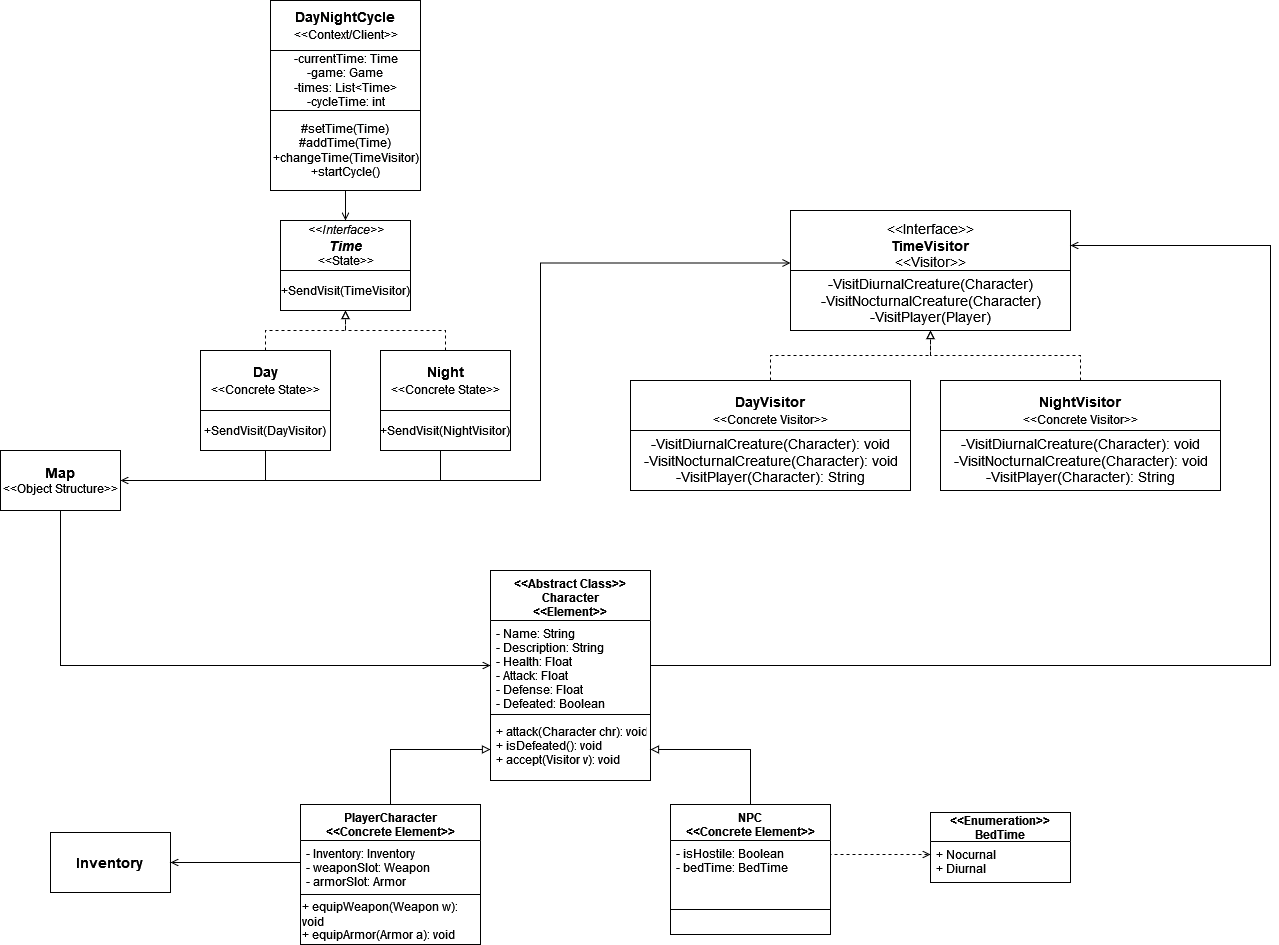

The diagram above was exported from draw.io. Its source (the exported page's mxGraphModel, read from the mxfile embedded in the PNG):
<mxGraphModel dx="271" dy="522" grid="1" gridSize="10" guides="1" tooltips="1" connect="1" arrows="1" fold="1" page="1" pageScale="1" pageWidth="850" pageHeight="1100" math="0" shadow="0">
  <root>
    <mxCell id="0" />
    <mxCell id="1" parent="0" />
    <mxCell id="OdPVvhGXNOMUseRap_71-17" style="edgeStyle=orthogonalEdgeStyle;rounded=0;orthogonalLoop=1;jettySize=auto;html=1;exitX=0.5;exitY=0;exitDx=0;exitDy=0;entryX=0;entryY=0.5;entryDx=0;entryDy=0;endArrow=block;endFill=0;" parent="1" source="OdPVvhGXNOMUseRap_71-1" target="OdPVvhGXNOMUseRap_71-12" edge="1">
      <mxGeometry relative="1" as="geometry" />
    </mxCell>
    <mxCell id="OdPVvhGXNOMUseRap_71-1" value="PlayerCharacter&#10;&lt;&lt;Concrete Element&gt;&gt;" style="swimlane;fontStyle=1;align=center;verticalAlign=top;childLayout=stackLayout;horizontal=1;startSize=36;horizontalStack=0;resizeParent=1;resizeParentMax=0;resizeLast=0;collapsible=1;marginBottom=0;" parent="1" vertex="1">
      <mxGeometry x="520" y="834" width="180" height="140" as="geometry">
        <mxRectangle x="140" y="464" width="120" height="26" as="alternateBounds" />
      </mxGeometry>
    </mxCell>
    <mxCell id="OdPVvhGXNOMUseRap_71-2" value="- Inventory: Inventory&#10;- weaponSlot: Weapon&#10;- armorSlot: Armor&#10;" style="text;strokeColor=none;fillColor=none;align=left;verticalAlign=top;spacingLeft=4;spacingRight=4;overflow=hidden;rotatable=0;points=[[0,0.5],[1,0.5]];portConstraint=eastwest;" parent="OdPVvhGXNOMUseRap_71-1" vertex="1">
      <mxGeometry y="36" width="180" height="44" as="geometry" />
    </mxCell>
    <mxCell id="OdPVvhGXNOMUseRap_71-3" value="" style="line;strokeWidth=1;fillColor=none;align=left;verticalAlign=middle;spacingTop=-1;spacingLeft=3;spacingRight=3;rotatable=0;labelPosition=right;points=[];portConstraint=eastwest;" parent="OdPVvhGXNOMUseRap_71-1" vertex="1">
      <mxGeometry y="80" width="180" height="20" as="geometry" />
    </mxCell>
    <mxCell id="aPLHrcFogRg3VnowspkW-5" value="+ equipWeapon(Weapon w): void" style="text;html=1;strokeColor=none;fillColor=none;align=left;verticalAlign=middle;whiteSpace=wrap;rounded=0;" parent="OdPVvhGXNOMUseRap_71-1" vertex="1">
      <mxGeometry y="100" width="180" height="20" as="geometry" />
    </mxCell>
    <mxCell id="aPLHrcFogRg3VnowspkW-6" value="+ equipArmor(Armor a): void" style="text;html=1;strokeColor=none;fillColor=none;align=left;verticalAlign=middle;whiteSpace=wrap;rounded=0;" parent="OdPVvhGXNOMUseRap_71-1" vertex="1">
      <mxGeometry y="120" width="180" height="20" as="geometry" />
    </mxCell>
    <mxCell id="OdPVvhGXNOMUseRap_71-9" value="&lt;&lt;Abstract Class&gt;&gt;&#10;Character&#10;&lt;&lt;Element&gt;&gt;&#10;" style="swimlane;fontStyle=1;align=center;verticalAlign=top;childLayout=stackLayout;horizontal=1;startSize=50;horizontalStack=0;resizeParent=1;resizeParentMax=0;resizeLast=0;collapsible=1;marginBottom=0;" parent="1" vertex="1">
      <mxGeometry x="710" y="600" width="160" height="210" as="geometry" />
    </mxCell>
    <mxCell id="OdPVvhGXNOMUseRap_71-10" value="- Name: String&#10;- Description: String&#10;- Health: Float&#10;- Attack: Float&#10;- Defense: Float&#10;- Defeated: Boolean  &#10;&#10;&#10;" style="text;strokeColor=none;fillColor=none;align=left;verticalAlign=top;spacingLeft=4;spacingRight=4;overflow=hidden;rotatable=0;points=[[0,0.5],[1,0.5]];portConstraint=eastwest;" parent="OdPVvhGXNOMUseRap_71-9" vertex="1">
      <mxGeometry y="50" width="160" height="90" as="geometry" />
    </mxCell>
    <mxCell id="OdPVvhGXNOMUseRap_71-11" value="" style="line;strokeWidth=1;fillColor=none;align=left;verticalAlign=middle;spacingTop=-1;spacingLeft=3;spacingRight=3;rotatable=0;labelPosition=right;points=[];portConstraint=eastwest;" parent="OdPVvhGXNOMUseRap_71-9" vertex="1">
      <mxGeometry y="140" width="160" height="8" as="geometry" />
    </mxCell>
    <mxCell id="OdPVvhGXNOMUseRap_71-12" value="+ attack(Character chr): void&#10;+ isDefeated(): void&#10;+ accept(Visitor v): void&#10;" style="text;strokeColor=none;fillColor=none;align=left;verticalAlign=top;spacingLeft=4;spacingRight=4;overflow=hidden;rotatable=0;points=[[0,0.5],[1,0.5]];portConstraint=eastwest;" parent="OdPVvhGXNOMUseRap_71-9" vertex="1">
      <mxGeometry y="148" width="160" height="62" as="geometry" />
    </mxCell>
    <mxCell id="OdPVvhGXNOMUseRap_71-18" style="edgeStyle=orthogonalEdgeStyle;rounded=0;orthogonalLoop=1;jettySize=auto;html=1;exitX=0.5;exitY=0;exitDx=0;exitDy=0;entryX=1;entryY=0.5;entryDx=0;entryDy=0;endArrow=block;endFill=0;" parent="1" source="OdPVvhGXNOMUseRap_71-13" target="OdPVvhGXNOMUseRap_71-12" edge="1">
      <mxGeometry relative="1" as="geometry" />
    </mxCell>
    <mxCell id="OdPVvhGXNOMUseRap_71-13" value="NPC&#10;&lt;&lt;Concrete Element&gt;&gt;&#10;" style="swimlane;fontStyle=1;align=center;verticalAlign=top;childLayout=stackLayout;horizontal=1;startSize=36;horizontalStack=0;resizeParent=1;resizeParentMax=0;resizeLast=0;collapsible=1;marginBottom=0;" parent="1" vertex="1">
      <mxGeometry x="890" y="834" width="160" height="130" as="geometry" />
    </mxCell>
    <mxCell id="OdPVvhGXNOMUseRap_71-14" value="- isHostile: Boolean&#10;- bedTime: BedTime" style="text;strokeColor=none;fillColor=none;align=left;verticalAlign=top;spacingLeft=4;spacingRight=4;overflow=hidden;rotatable=0;points=[[0,0.5],[1,0.5]];portConstraint=eastwest;" parent="OdPVvhGXNOMUseRap_71-13" vertex="1">
      <mxGeometry y="36" width="160" height="44" as="geometry" />
    </mxCell>
    <mxCell id="OdPVvhGXNOMUseRap_71-15" value="" style="line;strokeWidth=1;fillColor=none;align=left;verticalAlign=middle;spacingTop=-1;spacingLeft=3;spacingRight=3;rotatable=0;labelPosition=right;points=[];portConstraint=eastwest;" parent="OdPVvhGXNOMUseRap_71-13" vertex="1">
      <mxGeometry y="80" width="160" height="50" as="geometry" />
    </mxCell>
    <mxCell id="OdPVvhGXNOMUseRap_71-19" value="&lt;&lt;Enumeration&gt;&gt;&#10;BedTime" style="swimlane;fontStyle=1;childLayout=stackLayout;horizontal=1;startSize=29;fillColor=none;horizontalStack=0;resizeParent=1;resizeParentMax=0;resizeLast=0;collapsible=1;marginBottom=0;" parent="1" vertex="1">
      <mxGeometry x="1150" y="842" width="140" height="70" as="geometry" />
    </mxCell>
    <mxCell id="OdPVvhGXNOMUseRap_71-21" value="+ Nocurnal&#10;+ Diurnal" style="text;strokeColor=none;fillColor=none;align=left;verticalAlign=top;spacingLeft=4;spacingRight=4;overflow=hidden;rotatable=0;points=[[0,0.5],[1,0.5]];portConstraint=eastwest;" parent="OdPVvhGXNOMUseRap_71-19" vertex="1">
      <mxGeometry y="29" width="140" height="41" as="geometry" />
    </mxCell>
    <mxCell id="OdPVvhGXNOMUseRap_71-24" style="edgeStyle=orthogonalEdgeStyle;rounded=0;orthogonalLoop=1;jettySize=auto;html=1;exitX=1;exitY=0.5;exitDx=0;exitDy=0;entryX=0;entryY=0.317;entryDx=0;entryDy=0;entryPerimeter=0;endArrow=open;endFill=0;dashed=1;" parent="1" source="OdPVvhGXNOMUseRap_71-14" target="OdPVvhGXNOMUseRap_71-21" edge="1">
      <mxGeometry relative="1" as="geometry">
        <Array as="points">
          <mxPoint x="1050" y="884" />
        </Array>
      </mxGeometry>
    </mxCell>
    <mxCell id="en4UF1laU1kulFBcdO8w-1" value="&lt;i&gt;&amp;lt;&amp;lt;Interface&amp;gt;&amp;gt;&lt;br&gt;&lt;font style=&quot;font-size: 14px&quot;&gt;&lt;b&gt;Time&lt;/b&gt;&lt;/font&gt;&lt;br&gt;&lt;/i&gt;&amp;lt;&amp;lt;State&amp;gt;&amp;gt;" style="html=1;" parent="1" vertex="1">
      <mxGeometry x="500" y="250" width="130" height="50" as="geometry" />
    </mxCell>
    <mxCell id="d_VkIFzgKP0aD5AoAOrk-1" style="edgeStyle=orthogonalEdgeStyle;rounded=0;orthogonalLoop=1;jettySize=auto;html=1;exitX=0.5;exitY=0;exitDx=0;exitDy=0;endArrow=block;endFill=0;dashed=1;" parent="1" source="en4UF1laU1kulFBcdO8w-3" edge="1">
      <mxGeometry relative="1" as="geometry">
        <mxPoint x="565" y="340" as="targetPoint" />
      </mxGeometry>
    </mxCell>
    <mxCell id="d_VkIFzgKP0aD5AoAOrk-2" style="edgeStyle=orthogonalEdgeStyle;rounded=0;orthogonalLoop=1;jettySize=auto;html=1;endArrow=open;endFill=0;entryX=1;entryY=0.5;entryDx=0;entryDy=0;exitX=0.5;exitY=1;exitDx=0;exitDy=0;" parent="1" source="d_VkIFzgKP0aD5AoAOrk-5" target="iQF6Ts6skXi5VEOHIf-e-1" edge="1">
      <mxGeometry relative="1" as="geometry">
        <mxPoint x="490" y="520" as="sourcePoint" />
        <mxPoint x="400" y="520" as="targetPoint" />
        <Array as="points">
          <mxPoint x="485" y="510" />
        </Array>
      </mxGeometry>
    </mxCell>
    <mxCell id="d_VkIFzgKP0aD5AoAOrk-4" style="edgeStyle=orthogonalEdgeStyle;rounded=0;orthogonalLoop=1;jettySize=auto;html=1;endArrow=none;endFill=0;" parent="1" edge="1">
      <mxGeometry relative="1" as="geometry">
        <mxPoint x="760" y="370" as="targetPoint" />
        <mxPoint x="480" y="510" as="sourcePoint" />
        <Array as="points">
          <mxPoint x="490" y="510" />
          <mxPoint x="760" y="510" />
        </Array>
      </mxGeometry>
    </mxCell>
    <mxCell id="en4UF1laU1kulFBcdO8w-3" value="&lt;b&gt;Day&lt;/b&gt;&lt;br&gt;&lt;font style=&quot;font-size: 12px&quot;&gt;&amp;lt;&amp;lt;Concrete State&amp;gt;&amp;gt;&lt;/font&gt;" style="html=1;fontSize=14;" parent="1" vertex="1">
      <mxGeometry x="420" y="380" width="130" height="60" as="geometry" />
    </mxCell>
    <mxCell id="en4UF1laU1kulFBcdO8w-4" style="edgeStyle=orthogonalEdgeStyle;rounded=0;orthogonalLoop=1;jettySize=auto;html=1;fontSize=14;strokeColor=#000000;dashed=1;endArrow=block;endFill=0;strokeWidth=1;exitX=0.5;exitY=0;exitDx=0;exitDy=0;" parent="1" source="en4UF1laU1kulFBcdO8w-5" edge="1">
      <mxGeometry relative="1" as="geometry">
        <mxPoint x="565" y="340" as="targetPoint" />
        <mxPoint x="630" y="360" as="sourcePoint" />
      </mxGeometry>
    </mxCell>
    <mxCell id="d_VkIFzgKP0aD5AoAOrk-3" style="edgeStyle=orthogonalEdgeStyle;rounded=0;orthogonalLoop=1;jettySize=auto;html=1;endArrow=open;endFill=0;entryX=0;entryY=0.75;entryDx=0;entryDy=0;exitX=0.5;exitY=1;exitDx=0;exitDy=0;" parent="1" source="d_VkIFzgKP0aD5AoAOrk-6" target="en4UF1laU1kulFBcdO8w-17" edge="1">
      <mxGeometry relative="1" as="geometry">
        <mxPoint x="660" y="550" as="sourcePoint" />
        <mxPoint x="780" y="380" as="targetPoint" />
        <Array as="points">
          <mxPoint x="660" y="480" />
          <mxPoint x="660" y="510" />
          <mxPoint x="760" y="510" />
          <mxPoint x="760" y="293" />
        </Array>
      </mxGeometry>
    </mxCell>
    <mxCell id="en4UF1laU1kulFBcdO8w-5" value="&lt;b&gt;Night&lt;/b&gt;&lt;br&gt;&lt;font style=&quot;font-size: 12px&quot;&gt;&amp;lt;&amp;lt;Concrete State&amp;gt;&amp;gt;&lt;/font&gt;" style="html=1;fontSize=14;" parent="1" vertex="1">
      <mxGeometry x="600" y="380" width="130" height="60" as="geometry" />
    </mxCell>
    <mxCell id="en4UF1laU1kulFBcdO8w-6" value="&lt;b&gt;DayNightCycle&lt;/b&gt;&lt;br&gt;&lt;font style=&quot;font-size: 12px&quot;&gt;&amp;lt;&amp;lt;Context/Client&amp;gt;&amp;gt;&lt;/font&gt;" style="html=1;fontSize=14;" parent="1" vertex="1">
      <mxGeometry x="490" y="30" width="150" height="50" as="geometry" />
    </mxCell>
    <mxCell id="en4UF1laU1kulFBcdO8w-8" value="-currentTime: Time&lt;br&gt;-game: Game&lt;br&gt;-times: List&amp;lt;Time&amp;gt;&lt;br&gt;-cycleTime: int" style="html=1;fontSize=12;" parent="1" vertex="1">
      <mxGeometry x="490" y="80" width="150" height="60" as="geometry" />
    </mxCell>
    <mxCell id="en4UF1laU1kulFBcdO8w-9" style="edgeStyle=orthogonalEdgeStyle;rounded=0;orthogonalLoop=1;jettySize=auto;html=1;exitX=0.5;exitY=1;exitDx=0;exitDy=0;entryX=0.5;entryY=0;entryDx=0;entryDy=0;endArrow=open;endFill=0;" parent="1" source="en4UF1laU1kulFBcdO8w-10" target="en4UF1laU1kulFBcdO8w-1" edge="1">
      <mxGeometry relative="1" as="geometry" />
    </mxCell>
    <mxCell id="en4UF1laU1kulFBcdO8w-10" value="#setTime(Time)&lt;br&gt;#addTime(Time)&lt;br&gt;+changeTime(TimeVisitor)&lt;br&gt;+startCycle()" style="html=1;fontSize=12;" parent="1" vertex="1">
      <mxGeometry x="490" y="140" width="150" height="80" as="geometry" />
    </mxCell>
    <mxCell id="en4UF1laU1kulFBcdO8w-11" style="edgeStyle=orthogonalEdgeStyle;rounded=0;orthogonalLoop=1;jettySize=auto;html=1;exitX=0.5;exitY=0;exitDx=0;exitDy=0;endArrow=block;endFill=0;dashed=1;entryX=0.5;entryY=1;entryDx=0;entryDy=0;" parent="1" source="en4UF1laU1kulFBcdO8w-12" target="en4UF1laU1kulFBcdO8w-18" edge="1">
      <mxGeometry relative="1" as="geometry">
        <mxPoint x="930" y="510" as="targetPoint" />
      </mxGeometry>
    </mxCell>
    <mxCell id="en4UF1laU1kulFBcdO8w-12" value="&lt;b&gt;DayVisitor&lt;/b&gt;&lt;br&gt;&lt;font style=&quot;font-size: 12px&quot;&gt;&amp;lt;&amp;lt;Concrete Visitor&amp;gt;&amp;gt;&lt;/font&gt;" style="html=1;fontSize=14;" parent="1" vertex="1">
      <mxGeometry x="850" y="410" width="280" height="60" as="geometry" />
    </mxCell>
    <mxCell id="en4UF1laU1kulFBcdO8w-13" value="-VisitDiurnalCreature(Character): void&lt;br&gt;-VisitNocturnalCreature(Character): void&lt;br&gt;-VisitPlayer(Character): String" style="html=1;fontSize=14;" parent="1" vertex="1">
      <mxGeometry x="850" y="460" width="280" height="60" as="geometry" />
    </mxCell>
    <mxCell id="en4UF1laU1kulFBcdO8w-14" style="edgeStyle=orthogonalEdgeStyle;rounded=0;orthogonalLoop=1;jettySize=auto;html=1;exitX=0.5;exitY=0;exitDx=0;exitDy=0;entryX=0.5;entryY=1;entryDx=0;entryDy=0;endArrow=block;endFill=0;dashed=1;" parent="1" source="en4UF1laU1kulFBcdO8w-15" target="en4UF1laU1kulFBcdO8w-18" edge="1">
      <mxGeometry relative="1" as="geometry" />
    </mxCell>
    <mxCell id="en4UF1laU1kulFBcdO8w-15" value="&lt;b&gt;NightVisitor&lt;/b&gt;&lt;br&gt;&lt;font style=&quot;font-size: 12px&quot;&gt;&amp;lt;&amp;lt;Concrete Visitor&amp;gt;&amp;gt;&lt;/font&gt;" style="html=1;fontSize=14;" parent="1" vertex="1">
      <mxGeometry x="1160" y="410" width="280" height="60" as="geometry" />
    </mxCell>
    <mxCell id="en4UF1laU1kulFBcdO8w-16" value="-VisitDiurnalCreature(Character): void&lt;br&gt;-VisitNocturnalCreature(Character): void&lt;br&gt;-VisitPlayer(Character): String" style="html=1;fontSize=14;" parent="1" vertex="1">
      <mxGeometry x="1160" y="460" width="280" height="60" as="geometry" />
    </mxCell>
    <mxCell id="en4UF1laU1kulFBcdO8w-17" value="&amp;lt;&amp;lt;Interface&amp;gt;&amp;gt;&lt;br&gt;&lt;b&gt;TimeVisitor&lt;br&gt;&lt;/b&gt;&amp;lt;&amp;lt;Visitor&amp;gt;&amp;gt;" style="html=1;fontSize=14;" parent="1" vertex="1">
      <mxGeometry x="1010" y="240" width="280" height="70" as="geometry" />
    </mxCell>
    <mxCell id="en4UF1laU1kulFBcdO8w-18" value="-VisitDiurnalCreature(Character)&lt;br&gt;-VisitNocturnalCreature(Character)&lt;br&gt;-VisitPlayer(Player)" style="html=1;fontSize=14;" parent="1" vertex="1">
      <mxGeometry x="1010" y="300" width="280" height="60" as="geometry" />
    </mxCell>
    <mxCell id="iQF6Ts6skXi5VEOHIf-e-3" style="edgeStyle=orthogonalEdgeStyle;rounded=0;orthogonalLoop=1;jettySize=auto;html=1;exitX=0.5;exitY=1;exitDx=0;exitDy=0;entryX=0;entryY=0.5;entryDx=0;entryDy=0;fontSize=14;endArrow=open;endFill=0;" parent="1" source="iQF6Ts6skXi5VEOHIf-e-1" target="OdPVvhGXNOMUseRap_71-10" edge="1">
      <mxGeometry relative="1" as="geometry" />
    </mxCell>
    <mxCell id="iQF6Ts6skXi5VEOHIf-e-1" value="&lt;b&gt;&lt;font style=&quot;font-size: 14px&quot;&gt;Map&lt;/font&gt;&lt;/b&gt;&lt;br&gt;&amp;lt;&amp;lt;Object Structure&amp;gt;&amp;gt;" style="rounded=0;whiteSpace=wrap;html=1;" parent="1" vertex="1">
      <mxGeometry x="220" y="480" width="120" height="60" as="geometry" />
    </mxCell>
    <mxCell id="_qt154DRozCd8Ya1-QHR-1" style="edgeStyle=orthogonalEdgeStyle;rounded=0;orthogonalLoop=1;jettySize=auto;html=1;exitX=1;exitY=0.5;exitDx=0;exitDy=0;endArrow=open;endFill=0;entryX=1;entryY=0.5;entryDx=0;entryDy=0;" parent="1" source="OdPVvhGXNOMUseRap_71-10" target="en4UF1laU1kulFBcdO8w-17" edge="1">
      <mxGeometry relative="1" as="geometry">
        <mxPoint x="1280" y="210" as="targetPoint" />
        <Array as="points">
          <mxPoint x="1490" y="695" />
          <mxPoint x="1490" y="275" />
        </Array>
      </mxGeometry>
    </mxCell>
    <mxCell id="_qt154DRozCd8Ya1-QHR-2" value="&lt;b&gt;&lt;font style=&quot;font-size: 14px&quot;&gt;Inventory&lt;/font&gt;&lt;/b&gt;&lt;br&gt;" style="rounded=0;whiteSpace=wrap;html=1;" parent="1" vertex="1">
      <mxGeometry x="270" y="862" width="120" height="60" as="geometry" />
    </mxCell>
    <mxCell id="_qt154DRozCd8Ya1-QHR-4" style="edgeStyle=orthogonalEdgeStyle;rounded=0;orthogonalLoop=1;jettySize=auto;html=1;exitX=0;exitY=0.5;exitDx=0;exitDy=0;entryX=1;entryY=0.5;entryDx=0;entryDy=0;endArrow=open;endFill=0;" parent="1" source="OdPVvhGXNOMUseRap_71-2" target="_qt154DRozCd8Ya1-QHR-2" edge="1">
      <mxGeometry relative="1" as="geometry" />
    </mxCell>
    <mxCell id="d_VkIFzgKP0aD5AoAOrk-5" value="+SendVisit(DayVisitor)" style="rounded=0;whiteSpace=wrap;html=1;" parent="1" vertex="1">
      <mxGeometry x="420" y="440" width="130" height="40" as="geometry" />
    </mxCell>
    <mxCell id="d_VkIFzgKP0aD5AoAOrk-6" value="+SendVisit(NightVisitor)" style="rounded=0;whiteSpace=wrap;html=1;" parent="1" vertex="1">
      <mxGeometry x="600" y="440" width="130" height="40" as="geometry" />
    </mxCell>
    <mxCell id="d_VkIFzgKP0aD5AoAOrk-7" value="+SendVisit(TimeVisitor)" style="rounded=0;whiteSpace=wrap;html=1;" parent="1" vertex="1">
      <mxGeometry x="500" y="300" width="130" height="40" as="geometry" />
    </mxCell>
  </root>
</mxGraphModel>